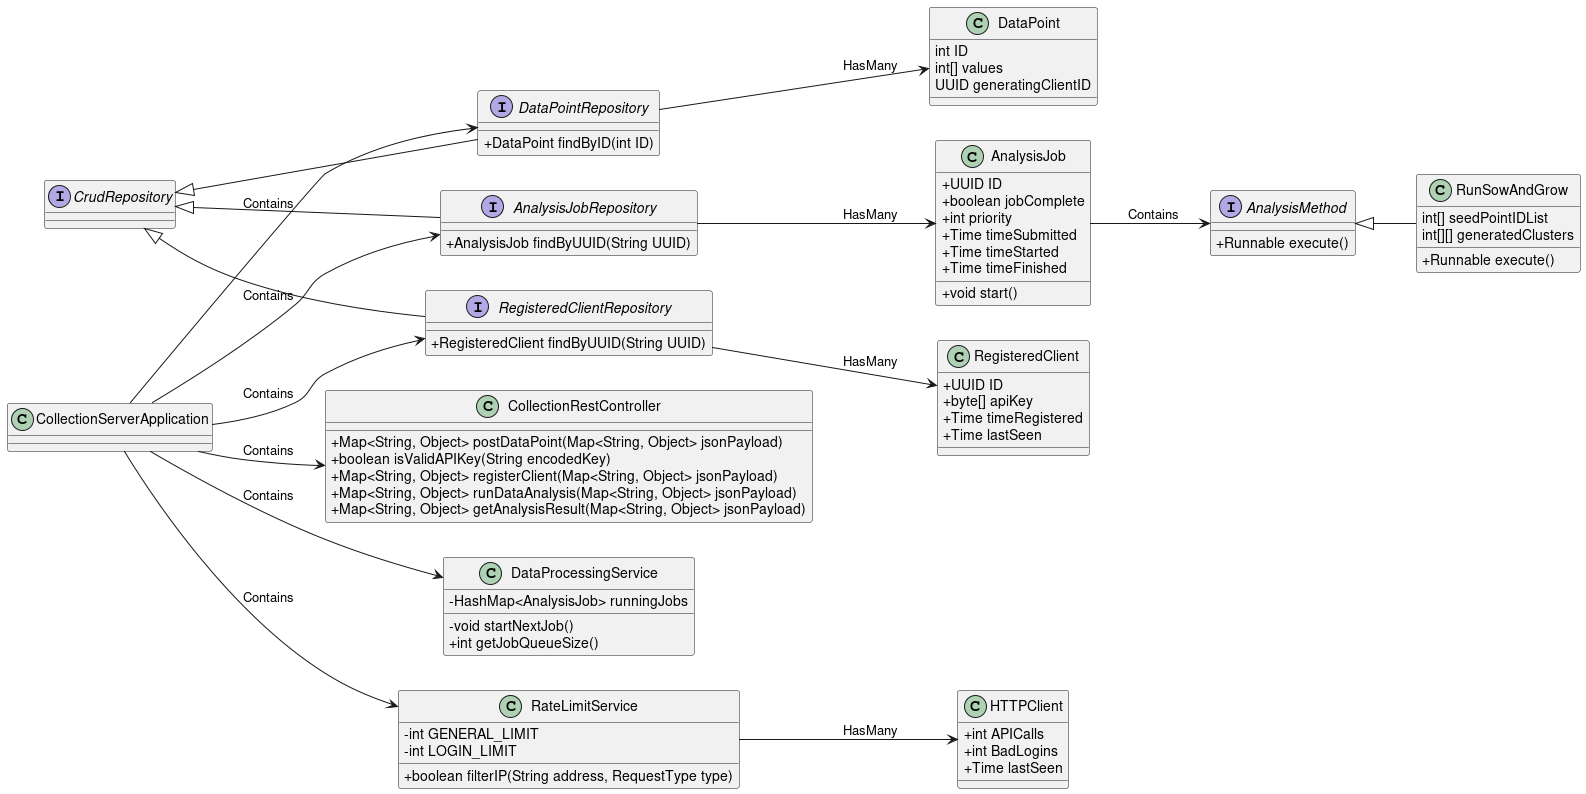

The diagram above was rendered by PlantUML. Its source (embedded in the PNG):
@startuml
skinparam classAttributeIconSize 0
left to right direction
class CollectionServerApplication
{

}

class DataPoint
{
	int ID
	int[] values
	UUID generatingClientID
}

class AnalysisJob
{
	+UUID ID
	+boolean jobComplete
	+int priority
	+Time timeSubmitted
	+Time timeStarted
	+Time timeFinished

	+void start()
}

class RegisteredClient
{
	+UUID ID
	+byte[] apiKey
	+Time timeRegistered
	+Time lastSeen	
}

Interface DataPointRepository extends CrudRepository
{
	+DataPoint findByID(int ID)
}

Interface AnalysisJobRepository extends CrudRepository
{
	+AnalysisJob findByUUID(String UUID)
	
}

Interface RegisteredClientRepository extends CrudRepository
{
	+RegisteredClient findByUUID(String UUID)
}

class CollectionRestController
{
	
	
	+Map<String, Object> postDataPoint(Map<String, Object> jsonPayload)
	+boolean isValidAPIKey(String encodedKey)
	+Map<String, Object> registerClient(Map<String, Object> jsonPayload)
	+Map<String, Object> runDataAnalysis(Map<String, Object> jsonPayload)
	+Map<String, Object> getAnalysisResult(Map<String, Object> jsonPayload)
		
}

class DataProcessingService
{
	-HashMap<AnalysisJob> runningJobs

	-void startNextJob()
	+int getJobQueueSize()
}

class RateLimitService
{
	-int GENERAL_LIMIT
	-int LOGIN_LIMIT

	+boolean filterIP(String address, RequestType type)
	
}

class HTTPClient
{
	+int APICalls
	+int BadLogins
	+Time lastSeen	
}

interface AnalysisMethod
{
	+Runnable execute()	
}

class RunSowAndGrow extends AnalysisMethod
{
	int[] seedPointIDList
	int[][] generatedClusters

	+Runnable execute()
}
AnalysisJob --> AnalysisMethod : Contains

RateLimitService --> HTTPClient : HasMany

CollectionServerApplication --> CollectionRestController : Contains
CollectionServerApplication --> DataPointRepository : Contains
CollectionServerApplication --> DataProcessingService : Contains
CollectionServerApplication --> AnalysisJobRepository : Contains
CollectionServerApplication --> RegisteredClientRepository : Contains
CollectionServerApplication --> RateLimitService : Contains

DataPointRepository --> DataPoint : HasMany
AnalysisJobRepository --> AnalysisJob : HasMany
RegisteredClientRepository --> RegisteredClient : HasMany


@enduml